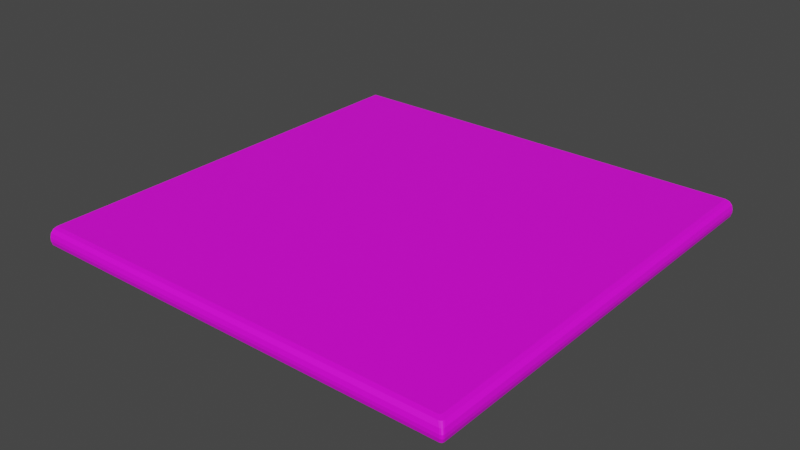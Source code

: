 # Source: corner.blend  (saved by Blender 3.0.42; exported with 4.5.12 LTS)
import bpy
from mathutils import Matrix  # noqa: F401  (used for matrix-valued properties, if any)

bpy.ops.wm.read_factory_settings(use_empty=True)
scene = bpy.context.scene
scene.name = 'Scene'

# ---- collections
col_collection = bpy.data.collections.new('Collection'); scene.collection.children.link(col_collection)

# ---- images (referenced by path relative to the original .blend; pixels are not part of the script)
import os
ASSET_DIR = os.environ.get("B2B_ASSET_DIR", "")  # directory of the original .blend (textures are referenced by path, not embedded)
HERE = os.path.dirname(os.path.abspath(__file__))  # packed textures are extracted next to this script under _unpacked/

def load_image(name, relpath, width, height, colorspace="sRGB"):
    """Load a texture the original file referenced (path relative to the .blend, or extracted next to this script)."""
    p = next((c for c in (os.path.join(HERE, relpath), os.path.join(ASSET_DIR, relpath)) if relpath and os.path.exists(c)), "")
    if p:
        img = bpy.data.images.load(p, check_existing=True)
        img.name = name
    else:  # same state as the original file: an image datablock whose file is absent (Cycles renders it pink)
        img = bpy.data.images.new(name, width, height)
        img.source = "FILE"
        img.filepath = "//" + (relpath or name)
    img.colorspace_settings.name = colorspace
    return img
img_edges_png = load_image('edges.png', 'edges.png', 1024, 1024, 'sRGB')
img_edges3_png = load_image('edges3.png', 'edges3.png', 1024, 1024, 'sRGB')

# ---- materials (node trees are filled in below, after node groups)
mat_theme = bpy.data.materials.new('theme')
mat_theme.use_transparent_shadow = False
mat_material_001 = bpy.data.materials.new('Material.001')
mat_material_001.use_transparent_shadow = False

# ---- material node trees
mat_theme.use_nodes = True; mat_theme.node_tree.nodes.clear()
_N = mat_theme.node_tree.nodes; _L = mat_theme.node_tree.links
n0 = _N.new('ShaderNodeBsdfPrincipled'); n0.name = 'Principled BSDF'; n0.location = (10, 300)
n0.distribution = 'GGX'
n0.subsurface_method = 'RANDOM_WALK_SKIN'
n0.inputs[3].default_value = 1.45
n0.inputs[27].default_value = (0.0, 0.0, 0.0, 1.0)
n0.inputs[28].default_value = 1.0
n1 = _N.new('ShaderNodeOutputMaterial'); n1.name = 'Material Output'; n1.location = (300, 300)
n2 = _N.new('ShaderNodeTexImage'); n2.name = 'Image Texture'; n2.location = (-280, 280)
n2.image = img_edges_png
_L.new(n0.outputs[0], n1.inputs[0])
_L.new(n2.outputs[0], n0.inputs[0])
n1.is_active_output = True
mat_material_001.use_nodes = True; mat_material_001.node_tree.nodes.clear()
_N = mat_material_001.node_tree.nodes; _L = mat_material_001.node_tree.links
n0 = _N.new('ShaderNodeBsdfPrincipled'); n0.name = 'Principled BSDF'; n0.location = (10, 300)
n0.distribution = 'GGX'
n0.subsurface_method = 'RANDOM_WALK_SKIN'
n0.inputs[3].default_value = 1.45
n0.inputs[27].default_value = (0.0, 0.0, 0.0, 1.0)
n0.inputs[28].default_value = 1.0
n1 = _N.new('ShaderNodeOutputMaterial'); n1.name = 'Material Output'; n1.location = (300, 300)
n2 = _N.new('ShaderNodeTexImage'); n2.name = 'Image Texture'; n2.location = (-280, 280)
n2.image = img_edges3_png
_L.new(n0.outputs[0], n1.inputs[0])
_L.new(n2.outputs[0], n0.inputs[0])
n1.is_active_output = True

# ---- world
world_world = bpy.data.worlds.new('World'); scene.world = world_world
world_world.use_nodes = True; world_world.node_tree.nodes.clear()
_N = world_world.node_tree.nodes; _L = world_world.node_tree.links
n0 = _N.new('ShaderNodeOutputWorld'); n0.name = 'World Output'; n0.location = (300, 300)
n1 = _N.new('ShaderNodeBackground'); n1.name = 'Background'; n1.location = (10, 300)
n1.inputs[0].default_value = (0.05088, 0.05088, 0.05088, 1.0)
_L.new(n1.outputs[0], n0.inputs[0])
n0.is_active_output = True
world_world.color = (0.05088, 0.05088, 0.05088)
world_world.use_sun_shadow = False
world_world.sun_shadow_jitter_overblur = 0.0

# ---- meshes
me_cube_110 = bpy.data.meshes.new('Cube.110')
me_cube_110.from_pydata([(-0.13, 0.13, -0.006), (-0.13, 0.13, 0.006), (0.125, 0.13, -0.006), (-0.13, -0.125, -0.006), (-0.13, -0.1275, -0.00533), (0.1233, -0.125, -0.006), (0.1241, -0.1248, -0.006), (0.1258, -0.1275, -0.00533), (0.1266, -0.1273, -0.00533), (0.1276, -0.1293, -0.0035), (0.1285, -0.1291, -0.0035), (0.1283, -0.13, -0.001), (-0.13, -0.1293, -0.0035), (-0.13, -0.13, -0.001), (-0.13, -0.13, 0.001), (-0.13, -0.1293, 0.0035), (0.1283, -0.13, 0.001), (0.1292, -0.1298, 0.001), (0.1276, -0.1293, 0.0035), (0.1285, -0.1291, 0.0035), (0.1258, -0.1275, 0.00533), (0.1266, -0.1273, 0.00533), (0.1233, -0.125, 0.006), (-0.13, -0.1275, 0.00533), (-0.13, -0.125, 0.006), (0.1241, -0.1248, 0.006), (0.1248, -0.1241, 0.006), (0.1273, -0.1266, 0.00533), (0.125, -0.1233, 0.006), (0.1275, -0.1258, 0.00533), (0.125, 0.13, 0.006), (0.1275, 0.13, 0.00533), (0.1293, 0.13, 0.0035), (0.13, 0.13, 0.001), (0.1293, -0.1276, 0.0035), (0.1291, -0.1285, 0.0035), (0.13, -0.1283, 0.001), (0.1298, -0.1292, 0.001), (0.13, -0.1283, -0.001), (0.1298, -0.1292, -0.001), (0.1293, -0.1276, -0.0035), (0.13, 0.13, -0.001), (0.1293, 0.13, -0.0035), (0.1275, 0.13, -0.00533), (0.1275, -0.1258, -0.00533), (0.1273, -0.1266, -0.00533), (0.125, -0.1233, -0.006), (0.1248, -0.1241, -0.006), (0.1291, -0.1285, -0.0035), (0.1292, -0.1298, -0.001)], [], [(2, 0, 1, 30, 31, 32, 33, 41, 42, 43), (0, 3, 4, 12, 13, 14, 15, 23, 24, 1), (2, 46, 47, 6, 5, 3, 0), (5, 7, 4, 3), (5, 6, 8, 7), (7, 8, 10, 9), (7, 9, 12, 4), (9, 10, 49, 11), (9, 11, 13, 12), (13, 11, 16, 14), (15, 14, 16, 18), (11, 49, 17, 16), (16, 17, 19, 18), (18, 19, 21, 20), (23, 15, 18, 20), (20, 21, 25, 22), (24, 23, 20, 22), (1, 24, 22, 25, 26, 28, 30), (21, 27, 26, 25), (27, 29, 28, 26), (28, 29, 31, 30), (29, 34, 32, 31), (34, 36, 33, 32), (37, 36, 34, 35), (35, 34, 29, 27), (39, 38, 36, 37), (38, 41, 33, 36), (48, 40, 38, 39), (42, 41, 38, 40), (43, 42, 40, 44), (2, 43, 44, 46), (45, 44, 40, 48), (47, 46, 44, 45), (6, 47, 45, 8), (8, 45, 48, 10), (10, 48, 39, 49), (49, 39, 37, 17), (17, 37, 35, 19), (19, 35, 27, 21)])
me_cube_110.polygons.foreach_set('material_index', [2, 2, 2, 2, 2, 2, 2, 2, 2, 2, 2, 2, 2, 2, 2, 2, 2, 2, 2, 2, 2, 2, 2, 2, 2, 2, 2, 2, 2, 2, 2, 2, 2, 2, 2, 2, 2, 2, 2])
_uv = me_cube_110.uv_layers.new(name='UVMap')
_uv.uv.foreach_set('vector', [0.7737, 0.652, 0.7737, 0.652, 0.7737, 0.652, 0.7737, 0.652, 0.7737, 0.652, 0.7737, 0.652, 0.7737, 0.652, 0.7737, 0.652, 0.7737, 0.652, 0.7737, 0.652, 0.7737, 0.652, 0.7737, 0.652, 0.7737, 0.652, 0.7737, 0.652, 0.7737, 0.652, 0.7737, 0.652, 0.7737, 0.652, 0.7737, 0.652, 0.7737, 0.652, 0.7737, 0.652, 0.7737, 0.652, 0.7737, 0.652, 0.7737, 0.652, 0.7737, 0.652, 0.7737, 0.652, 0.7737, 0.652, 0.7737, 0.652, 0.7737, 0.652, 0.7737, 0.652, 0.7737, 0.652, 0.7737, 0.652, 0.7737, 0.652, 0.7737, 0.652, 0.7737, 0.652, 0.7737, 0.652, 0.7737, 0.652, 0.7737, 0.652, 0.7737, 0.652, 0.7737, 0.652, 0.7737, 0.652, 0.7737, 0.652, 0.7737, 0.652, 0.7737, 0.652, 0.7737, 0.652, 0.7737, 0.652, 0.7737, 0.652, 0.7737, 0.652, 0.7737, 0.652, 0.7737, 0.652, 0.7737, 0.652, 0.7737, 0.652, 0.7737, 0.652, 0.7737, 0.652, 0.7737, 0.652, 0.7737, 0.652, 0.7737, 0.652, 0.7737, 0.652, 0.7737, 0.652, 0.7737, 0.652, 0.7737, 0.652, 0.7737, 0.652, 0.7737, 0.652, 0.7737, 0.652, 0.7737, 0.652, 0.7737, 0.652, 0.7737, 0.652, 0.7737, 0.652, 0.7737, 0.652, 0.7737, 0.652, 0.7737, 0.652, 0.7737, 0.652, 0.7737, 0.652, 0.7737, 0.652, 0.7737, 0.652, 0.7737, 0.652, 0.7737, 0.652, 0.7737, 0.652, 0.7737, 0.652, 0.7737, 0.652, 0.7737, 0.652, 0.7737, 0.652, 0.7737, 0.652, 0.7737, 0.652, 0.7761, 0.7882, 0.9582, 0.7882, 0.9582, 0.9695, 0.958, 0.9701, 0.9576, 0.9705, 0.9569, 0.9707, 0.7761, 0.9707, 0.7737, 0.652, 0.7737, 0.652, 0.7737, 0.652, 0.7737, 0.652, 0.7737, 0.652, 0.7737, 0.652, 0.7737, 0.652, 0.7737, 0.652, 0.7737, 0.652, 0.7737, 0.652, 0.7737, 0.652, 0.7737, 0.652, 0.7737, 0.652, 0.7737, 0.652, 0.7737, 0.652, 0.7737, 0.652, 0.7737, 0.652, 0.7737, 0.652, 0.7737, 0.652, 0.7737, 0.652, 0.7737, 0.652, 0.7737, 0.652, 0.7737, 0.652, 0.7737, 0.652, 0.7737, 0.652, 0.7737, 0.652, 0.7737, 0.652, 0.7737, 0.652, 0.7737, 0.652, 0.7737, 0.652, 0.7737, 0.652, 0.7737, 0.652, 0.7737, 0.652, 0.7737, 0.652, 0.7737, 0.652, 0.7737, 0.652, 0.7737, 0.652, 0.7737, 0.652, 0.7737, 0.652, 0.7737, 0.652, 0.7737, 0.652, 0.7737, 0.652, 0.7737, 0.652, 0.7737, 0.652, 0.7737, 0.652, 0.7737, 0.652, 0.7737, 0.652, 0.7737, 0.652, 0.7737, 0.652, 0.7737, 0.652, 0.7737, 0.652, 0.7737, 0.652, 0.7737, 0.652, 0.7737, 0.652, 0.7737, 0.652, 0.7737, 0.652, 0.7737, 0.652, 0.7737, 0.652, 0.7737, 0.652, 0.7737, 0.652, 0.7737, 0.652, 0.7737, 0.652, 0.7737, 0.652, 0.7737, 0.652, 0.7737, 0.652, 0.7737, 0.652, 0.7737, 0.652, 0.7737, 0.652, 0.7737, 0.652, 0.7737, 0.652, 0.7737, 0.652, 0.7737, 0.652, 0.7737, 0.652, 0.7737, 0.652, 0.7737, 0.652, 0.7737, 0.652, 0.7737, 0.652, 0.7737, 0.652, 0.7737, 0.652, 0.7737, 0.652, 0.7737, 0.652, 0.7737, 0.652, 0.7737, 0.652, 0.7737, 0.652])
me_cube_110.materials.append(None)
me_cube_110.materials.append(mat_theme)
me_cube_110.materials.append(mat_material_001)
me_cube_110.use_remesh_fix_poles = True
me_cube_110.use_remesh_preserve_attributes = False
me_cube_110.update()

# ---- objects
ob_corner = bpy.data.objects.new('Corner', me_cube_110)

# ---- transforms, parenting, visibility, modifiers, constraints
ob_corner.location = (0.0, 0.0, 0.0)

# ---- collection membership
col_collection.objects.link(ob_corner)

# ---- scene / render settings (as saved in the file)
scene.frame_start = 1; scene.frame_end = 250; scene.frame_set(1)
scene.render.engine = 'BLENDER_EEVEE_NEXT'
scene.cycles.sampling_pattern = 'TABULATED_SOBOL'
scene.cycles.use_light_tree = False
scene.view_settings.view_transform = 'Filmic'
bpy.context.view_layer.update()

# ---- added for rendering (the .blend has no active camera and no usable light): camera, sun
cam_auto = bpy.data.cameras.new('AutoCamera')
cam_auto.lens = 50.0
cam_auto.sensor_width = 36.0
cam_auto.clip_end = 1000.0
ob_auto_camera = bpy.data.objects.new('AutoCamera', cam_auto)
scene.collection.objects.link(ob_auto_camera)
ob_auto_camera.location = (0.340382, -0.408459, 0.272306)
ob_auto_camera.rotation_euler = (1.09748, -7.21219e-08, 0.694738)
scene.camera = ob_auto_camera
light_auto_sun = bpy.data.lights.new('AutoSun', 'SUN')
light_auto_sun.energy = 3.0
light_auto_sun.angle = 0.0523599
ob_auto_sun = bpy.data.objects.new('AutoSun', light_auto_sun)
scene.collection.objects.link(ob_auto_sun)
ob_auto_sun.rotation_euler = (0.872665, 0.174533, 0.523599)
bpy.context.view_layer.update()
